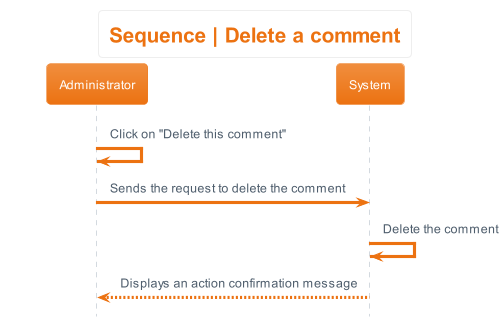

The diagram above was rendered by PlantUML. Its source (embedded in the PNG):
@startuml sequence__delete_comment
hide footbox
skinparam actorStyle awesome
!theme aws-orange
skinparam backgroundcolor White

'Titre'
title Sequence | Delete a comment

'Déroulement'
Administrator -> Administrator: Click on "Delete this comment"
Administrator -> System : Sends the request to delete the comment
System -> System : Delete the comment
System --> Administrator : Displays an action confirmation message
@enduml